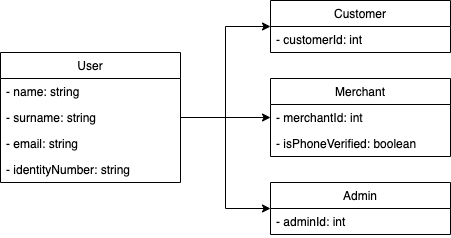

The diagram above was exported from draw.io. Its source (the exported page's mxGraphModel, read from the mxfile embedded in the PNG):
<mxGraphModel dx="1186" dy="739" grid="1" gridSize="10" guides="1" tooltips="1" connect="1" arrows="1" fold="1" page="1" pageScale="1" pageWidth="850" pageHeight="1100" math="0" shadow="0">
  <root>
    <mxCell id="0" />
    <mxCell id="1" parent="0" />
    <mxCell id="aI7ICqFsgLEZlOPZ_aef-15" value="" style="edgeStyle=orthogonalEdgeStyle;rounded=0;orthogonalLoop=1;jettySize=auto;html=1;" edge="1" parent="1" source="aI7ICqFsgLEZlOPZ_aef-1" target="aI7ICqFsgLEZlOPZ_aef-8">
      <mxGeometry relative="1" as="geometry" />
    </mxCell>
    <mxCell id="aI7ICqFsgLEZlOPZ_aef-22" value="" style="edgeStyle=orthogonalEdgeStyle;rounded=0;orthogonalLoop=1;jettySize=auto;html=1;" edge="1" parent="1" source="aI7ICqFsgLEZlOPZ_aef-1" target="aI7ICqFsgLEZlOPZ_aef-17">
      <mxGeometry relative="1" as="geometry" />
    </mxCell>
    <mxCell id="aI7ICqFsgLEZlOPZ_aef-29" value="" style="edgeStyle=orthogonalEdgeStyle;rounded=0;orthogonalLoop=1;jettySize=auto;html=1;" edge="1" parent="1" source="aI7ICqFsgLEZlOPZ_aef-1" target="aI7ICqFsgLEZlOPZ_aef-24">
      <mxGeometry relative="1" as="geometry" />
    </mxCell>
    <mxCell id="aI7ICqFsgLEZlOPZ_aef-1" value="User" style="swimlane;fontStyle=0;childLayout=stackLayout;horizontal=1;startSize=26;fillColor=none;horizontalStack=0;resizeParent=1;resizeParentMax=0;resizeLast=0;collapsible=1;marginBottom=0;" vertex="1" parent="1">
      <mxGeometry y="52" width="180" height="130" as="geometry" />
    </mxCell>
    <mxCell id="aI7ICqFsgLEZlOPZ_aef-2" value="- name: string" style="text;strokeColor=none;fillColor=none;align=left;verticalAlign=top;spacingLeft=4;spacingRight=4;overflow=hidden;rotatable=0;points=[[0,0.5],[1,0.5]];portConstraint=eastwest;" vertex="1" parent="aI7ICqFsgLEZlOPZ_aef-1">
      <mxGeometry y="26" width="180" height="26" as="geometry" />
    </mxCell>
    <mxCell id="aI7ICqFsgLEZlOPZ_aef-3" value="- surname: string" style="text;strokeColor=none;fillColor=none;align=left;verticalAlign=top;spacingLeft=4;spacingRight=4;overflow=hidden;rotatable=0;points=[[0,0.5],[1,0.5]];portConstraint=eastwest;" vertex="1" parent="aI7ICqFsgLEZlOPZ_aef-1">
      <mxGeometry y="52" width="180" height="26" as="geometry" />
    </mxCell>
    <mxCell id="aI7ICqFsgLEZlOPZ_aef-4" value="- email: string" style="text;strokeColor=none;fillColor=none;align=left;verticalAlign=top;spacingLeft=4;spacingRight=4;overflow=hidden;rotatable=0;points=[[0,0.5],[1,0.5]];portConstraint=eastwest;" vertex="1" parent="aI7ICqFsgLEZlOPZ_aef-1">
      <mxGeometry y="78" width="180" height="26" as="geometry" />
    </mxCell>
    <mxCell id="aI7ICqFsgLEZlOPZ_aef-5" value="- identityNumber: string" style="text;strokeColor=none;fillColor=none;align=left;verticalAlign=top;spacingLeft=4;spacingRight=4;overflow=hidden;rotatable=0;points=[[0,0.5],[1,0.5]];portConstraint=eastwest;" vertex="1" parent="aI7ICqFsgLEZlOPZ_aef-1">
      <mxGeometry y="104" width="180" height="26" as="geometry" />
    </mxCell>
    <mxCell id="aI7ICqFsgLEZlOPZ_aef-8" value="Customer" style="swimlane;fontStyle=0;childLayout=stackLayout;horizontal=1;startSize=26;fillColor=none;horizontalStack=0;resizeParent=1;resizeParentMax=0;resizeLast=0;collapsible=1;marginBottom=0;" vertex="1" parent="1">
      <mxGeometry x="270" width="180" height="52" as="geometry" />
    </mxCell>
    <mxCell id="aI7ICqFsgLEZlOPZ_aef-9" value="- customerId: int" style="text;strokeColor=none;fillColor=none;align=left;verticalAlign=top;spacingLeft=4;spacingRight=4;overflow=hidden;rotatable=0;points=[[0,0.5],[1,0.5]];portConstraint=eastwest;" vertex="1" parent="aI7ICqFsgLEZlOPZ_aef-8">
      <mxGeometry y="26" width="180" height="26" as="geometry" />
    </mxCell>
    <mxCell id="aI7ICqFsgLEZlOPZ_aef-17" value="Merchant" style="swimlane;fontStyle=0;childLayout=stackLayout;horizontal=1;startSize=26;fillColor=none;horizontalStack=0;resizeParent=1;resizeParentMax=0;resizeLast=0;collapsible=1;marginBottom=0;" vertex="1" parent="1">
      <mxGeometry x="270" y="78" width="180" height="78" as="geometry" />
    </mxCell>
    <mxCell id="aI7ICqFsgLEZlOPZ_aef-21" value="- merchantId: int" style="text;strokeColor=none;fillColor=none;align=left;verticalAlign=top;spacingLeft=4;spacingRight=4;overflow=hidden;rotatable=0;points=[[0,0.5],[1,0.5]];portConstraint=eastwest;" vertex="1" parent="aI7ICqFsgLEZlOPZ_aef-17">
      <mxGeometry y="26" width="180" height="26" as="geometry" />
    </mxCell>
    <mxCell id="aI7ICqFsgLEZlOPZ_aef-23" value="- isPhoneVerified: boolean" style="text;strokeColor=none;fillColor=none;align=left;verticalAlign=top;spacingLeft=4;spacingRight=4;overflow=hidden;rotatable=0;points=[[0,0.5],[1,0.5]];portConstraint=eastwest;" vertex="1" parent="aI7ICqFsgLEZlOPZ_aef-17">
      <mxGeometry y="52" width="180" height="26" as="geometry" />
    </mxCell>
    <mxCell id="aI7ICqFsgLEZlOPZ_aef-24" value="Admin" style="swimlane;fontStyle=0;childLayout=stackLayout;horizontal=1;startSize=26;fillColor=none;horizontalStack=0;resizeParent=1;resizeParentMax=0;resizeLast=0;collapsible=1;marginBottom=0;" vertex="1" parent="1">
      <mxGeometry x="270" y="182" width="180" height="52" as="geometry" />
    </mxCell>
    <mxCell id="aI7ICqFsgLEZlOPZ_aef-25" value="- adminId: int" style="text;strokeColor=none;fillColor=none;align=left;verticalAlign=top;spacingLeft=4;spacingRight=4;overflow=hidden;rotatable=0;points=[[0,0.5],[1,0.5]];portConstraint=eastwest;" vertex="1" parent="aI7ICqFsgLEZlOPZ_aef-24">
      <mxGeometry y="26" width="180" height="26" as="geometry" />
    </mxCell>
  </root>
</mxGraphModel>